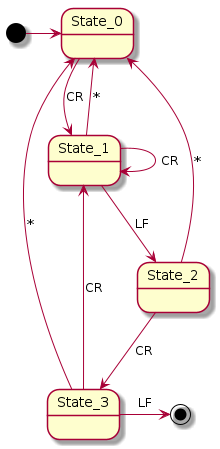

The diagram above was rendered by PlantUML. Its source (embedded in the PNG):
@startuml
[*] -r> State_0
State_0 --> State_1 : CR
State_1 --> State_0 : *
State_1 --> State_1 : CR
State_1 --> State_2 : LF
State_2 --> State_3 : CR
State_2 --> State_0 : *
State_3 -r> [*] : LF
State_3 --> State_1 : CR
State_3 --> State_0 : *
@enduml